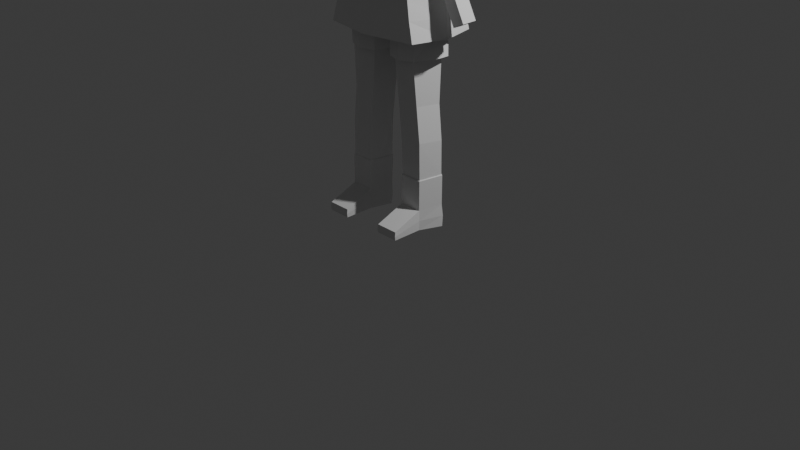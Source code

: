 # Source: fish_girl.blend  (saved by Blender 4.1.24; exported with 4.5.12 LTS)
import bpy
from mathutils import Matrix  # noqa: F401  (used for matrix-valued properties, if any)

bpy.ops.wm.read_factory_settings(use_empty=True)
scene = bpy.context.scene
scene.name = 'Scene'

# ---- collections
col_collection = bpy.data.collections.new('Collection'); scene.collection.children.link(col_collection)

# ---- materials (node trees are filled in below, after node groups)
mat_material = bpy.data.materials.new('Material')
mat_material.alpha_threshold = 0.0
mat_material.use_transparent_shadow = False
mat_material.roughness = 0.5
mat_material.line_color = (0.0, 0.0, 0.0, 1.0)

# ---- material node trees
mat_material.use_nodes = True; mat_material.node_tree.nodes.clear()
_N = mat_material.node_tree.nodes; _L = mat_material.node_tree.links
n0 = _N.new('ShaderNodeOutputMaterial'); n0.name = 'Material Output'; n0.location = (300, 300)
n1 = _N.new('ShaderNodeBsdfPrincipled'); n1.name = 'Principled BSDF'; n1.location = (10, 300)
n1.inputs[3].default_value = 1.45
_L.new(n1.outputs[0], n0.inputs[0])
n0.is_active_output = True

# ---- world
world_world = bpy.data.worlds.new('World'); scene.world = world_world
world_world.use_nodes = True; world_world.node_tree.nodes.clear()
_N = world_world.node_tree.nodes; _L = world_world.node_tree.links
n0 = _N.new('ShaderNodeOutputWorld'); n0.name = 'World Output'; n0.location = (300, 300)
n1 = _N.new('ShaderNodeBackground'); n1.name = 'Background'; n1.location = (10, 300)
n1.inputs[0].default_value = (0.05088, 0.05088, 0.05088, 1.0)
_L.new(n1.outputs[0], n0.inputs[0])
n0.is_active_output = True
world_world.color = (0.05088, 0.05088, 0.05088)
world_world.use_sun_shadow = False
world_world.sun_shadow_jitter_overblur = 0.0

# ---- cameras
cam_camera = bpy.data.cameras.new('Camera')
cam_camera.clip_end = 100.0
cam_camera.ortho_scale = 7.314

# ---- lights
light_light = bpy.data.lights.new('Light', 'POINT')
light_light.transmission_factor = 0.0
light_light.energy = 1000.0
light_light.shadow_soft_size = 0.1
light_light.shadow_maximum_resolution = 0.006
light_light.use_absolute_resolution = True

# ---- meshes
me_cube = bpy.data.meshes.new('Cube')
me_cube.from_pydata([(0.739, 1.028, 0.9999), (1.218, 1.245, -1.094), (0.7263, -0.9544, 1.0), (1.206, -1.171, -1.094), (1.014, 1.16, -0.2156), (1.002, -1.086, -0.2155), (1.105, 1.208, -0.6545), (1.093, -1.134, -0.6544), (0.3452, 0.6429, 2.104), (0.3316, -0.5798, 2.104), (-0.001682, 1.511, -1.085), (0.0001101, -1.295, 1.0), (0.0, -1.511, -1.085), (-0.001698, 1.295, 0.9999), (-0.001757, 1.427, -0.2156), (0.0001692, -1.427, -0.2155), (0.0001436, -1.474, -0.6544), (-0.001732, 1.474, -0.6545), (0.0, -0.8393, 2.061), (0.0, 0.8459, 2.061), (0.9494, 0.0, 0.9999), (1.443, 0.0, -1.085), (1.282, 0.0, -0.2155), (1.373, 0.0, -0.6545), (0.5231, -0.01537, 2.323), (0.431, 0.3652, 2.205), (0.4285, -0.3265, 2.212), (0.0, -0.5212, 2.226), (0.0, 0.4931, 2.196), (0.5217, -0.01723, 2.222), (0.4315, 0.3008, 2.191), (0.4247, -0.3165, 2.191), (0.0, -0.5266, 2.161), (0.0, 0.4894, 2.146), (0.53, -0.0221, 2.26), (0.3683, 0.3003, 2.22), (0.3615, -0.3169, 2.22), (0.0, -0.527, 2.19), (0.0, 0.4889, 2.176), (0.4668, -0.02254, 2.289), (0.2849, 0.3019, 2.232), (0.278, -0.3153, 2.232), (0.0, -0.5254, 2.208), (0.0, 0.4905, 2.193), (0.3934, -0.02093, 2.301), (0.2205, 0.3061, 2.245), (0.2137, -0.3112, 2.245), (0.0, -0.4112, 2.237), (0.0, 0.4086, 2.227), (0.3024, -0.01676, 2.334), (0.124, 0.2518, 2.326), (0.1378, -0.2605, 2.362), (0.0, -0.3033, 2.334), (0.0, 0.3405, 2.311), (0.2201, -0.0194, 2.402), (0.1314, -0.2086, 2.547), (0.0, -0.2633, 2.541), (0.1768, -0.03263, 2.563), (0.1317, 0.1867, 2.546), (0.0, 0.2539, 2.541)], [(29, 34)], [(22, 20, 2, 5), (14, 13, 0, 4), (17, 14, 4, 6), (23, 22, 5, 7), (21, 23, 7, 3), (10, 17, 6, 1), (20, 0, 8, 24), (11, 2, 9, 18), (0, 13, 19, 8), (3, 7, 16, 12), (7, 5, 15, 16), (5, 2, 11, 15), (2, 20, 24, 9), (1, 6, 23, 21), (6, 4, 22, 23), (4, 0, 20, 22), (8, 19, 28, 25), (18, 9, 26, 27), (32, 31, 36, 37), (31, 34, 39, 36), (34, 30, 35, 39), (30, 33, 38, 35), (37, 36, 41, 42), (36, 39, 44, 41), (39, 35, 40, 44), (35, 38, 43, 40), (44, 40, 45, 49), (40, 43, 48, 45), (42, 41, 46, 47), (41, 44, 49, 46), (47, 46, 51, 52), (46, 49, 54, 51), (49, 45, 50, 54), (45, 48, 53, 50), (50, 53, 59, 58), (54, 50, 58, 57), (51, 54, 57, 55), (52, 51, 55, 56)])
_uv = me_cube.uv_layers.new(name='UVMap')
_uv.uv.foreach_set('vector', [0.4731, 0.625, 0.625, 0.625, 0.625, 0.75, 0.4731, 0.75, 0.4731, 0.375, 0.625, 0.375, 0.625, 0.5, 0.4731, 0.5, 0.4182, 0.375, 0.4731, 0.375, 0.4731, 0.5, 0.4182, 0.5, 0.4182, 0.625, 0.4731, 0.625, 0.4731, 0.75, 0.4182, 0.75, 0.375, 0.625, 0.4182, 0.625, 0.4182, 0.75, 0.375, 0.75, 0.375, 0.375, 0.4182, 0.375, 0.4182, 0.5, 0.375, 0.5, 0.625, 0.625, 0.625, 0.5, 0.625, 0.5, 0.625, 0.625, 0.625, 0.875, 0.625, 0.75, 0.625, 0.75, 0.625, 0.875, 0.625, 0.5, 0.625, 0.375, 0.625, 0.375, 0.625, 0.5, 0.375, 0.75, 0.4182, 0.75, 0.4182, 0.875, 0.375, 0.875, 0.4182, 0.75, 0.4731, 0.75, 0.4731, 0.875, 0.4182, 0.875, 0.4731, 0.75, 0.625, 0.75, 0.625, 0.875, 0.4731, 0.875, 0.625, 0.75, 0.625, 0.625, 0.625, 0.625, 0.625, 0.75, 0.375, 0.5, 0.4182, 0.5, 0.4182, 0.625, 0.375, 0.625, 0.4182, 0.5, 0.4731, 0.5, 0.4731, 0.625, 0.4182, 0.625, 0.4731, 0.5, 0.625, 0.5, 0.625, 0.625, 0.4731, 0.625, 0.625, 0.5, 0.625, 0.375, 0.625, 0.375, 0.625, 0.5, 0.625, 0.875, 0.625, 0.75, 0.625, 0.75, 0.625, 0.875, 0.625, 0.875, 0.625, 0.75, 0.625, 0.75, 0.625, 0.875, 0.625, 0.75, 0.625, 0.625, 0.625, 0.625, 0.625, 0.75, 0.625, 0.625, 0.625, 0.5, 0.625, 0.5, 0.625, 0.625, 0.625, 0.5, 0.625, 0.375, 0.625, 0.375, 0.625, 0.5, 0.625, 0.875, 0.625, 0.75, 0.625, 0.75, 0.625, 0.875, 0.625, 0.75, 0.625, 0.625, 0.625, 0.625, 0.625, 0.75, 0.625, 0.625, 0.625, 0.5, 0.625, 0.5, 0.625, 0.625, 0.625, 0.5, 0.625, 0.375, 0.625, 0.375, 0.625, 0.5, 0.625, 0.625, 0.625, 0.5, 0.625, 0.5, 0.625, 0.625, 0.625, 0.5, 0.625, 0.375, 0.625, 0.375, 0.625, 0.5, 0.625, 0.875, 0.625, 0.75, 0.625, 0.75, 0.625, 0.875, 0.625, 0.75, 0.625, 0.625, 0.625, 0.625, 0.625, 0.75, 0.625, 0.875, 0.625, 0.75, 0.625, 0.75, 0.625, 0.875, 0.625, 0.75, 0.625, 0.625, 0.625, 0.625, 0.625, 0.75, 0.625, 0.625, 0.625, 0.5, 0.625, 0.5, 0.625, 0.625, 0.625, 0.5, 0.625, 0.375, 0.625, 0.375, 0.625, 0.5, 0.625, 0.5, 0.625, 0.375, 0.625, 0.375, 0.625, 0.5, 0.625, 0.625, 0.625, 0.5, 0.625, 0.5, 0.625, 0.625, 0.625, 0.75, 0.625, 0.625, 0.625, 0.625, 0.625, 0.75, 0.625, 0.875, 0.625, 0.75, 0.625, 0.75, 0.625, 0.875])
me_cube.materials.append(mat_material)
me_cube.use_mirror_vertex_groups = False
me_cube.update()
me_cylinder = bpy.data.meshes.new('Cylinder')
me_cylinder.from_pydata([(0.3161, 0.9514, -5.951), (-0.1971, 1.109, 0.8393), (1.234, 0.294, -5.848), (1.025, 0.4168, 0.8393), (0.8753, -0.7697, -5.951), (0.5533, -1.034, 0.8393), (-0.2431, -0.7697, -5.951), (-0.8068, -0.8874, 0.8393), (-0.6277, 0.294, -5.848), (-1.224, 0.3954, 0.8393), (0.0931, 0.9757, -2.41), (1.021, 0.3015, -2.41), (0.6666, -0.7894, -2.41), (-0.496, -0.7894, -2.41), (-0.8504, 0.3015, -2.41), (1.205, 0.2978, -4.151), (0.8553, -0.7796, -4.151), (-0.3244, -0.7796, -4.151), (-0.6744, 0.2978, -4.151), (0.2421, 0.9637, -4.151), (0.3164, 0.9992, -5.993), (1.28, 0.3088, -5.883), (0.9037, -0.8084, -5.993), (-0.271, -0.8084, -5.993), (-0.6749, 0.3088, -5.883), (0.3164, 0.9992, -6.083), (1.28, 0.3088, -5.974), (0.9037, -0.8084, -6.083), (-0.271, -0.8084, -6.083), (-0.6749, 0.3088, -5.974), (0.3164, 0.9992, -6.083), (1.28, 0.3088, -5.974), (0.9037, -0.8084, -6.083), (-0.271, -0.8084, -6.083), (-0.6749, 0.3088, -5.974), (0.3164, 0.9992, -7.486), (1.28, 0.3088, -7.377), (0.9037, -0.8084, -7.486), (-0.271, -0.8084, -7.486), (-0.5872, 0.3088, -7.371), (0.3164, 1.082, -8.482), (1.337, 0.3088, -8.503), (0.9037, -0.8084, -8.505), (-0.271, -0.8084, -8.505), (-0.5496, 0.3088, -8.51), (0.9037, -2.341, -8.09), (-0.271, -2.341, -8.09), (0.9037, -2.341, -8.516), (-0.271, -2.341, -8.516), (-0.271, -1.306, -8.509), (-0.271, -1.817, -8.512), (-0.271, -1.817, -7.884), (-0.271, -1.306, -7.682), (0.9037, -1.306, -8.509), (0.9037, -1.817, -8.512), (0.9037, -1.306, -7.682), (0.9037, -1.817, -7.884), (-0.5971, 0.344, -7.955), (-0.2871, -0.8035, -8.01), (0.9194, -0.8035, -8.01), (1.336, 0.344, -7.955), (0.3162, 1.097, -7.998), (-0.2871, -2.377, -8.316), (0.9194, -2.377, -8.316), (0.9194, -1.314, -8.109), (0.9194, -1.839, -8.211), (-0.2871, -1.314, -8.109), (-0.2871, -1.839, -8.211)], [], [(10, 1, 3, 11), (11, 3, 5, 12), (12, 5, 7, 13), (13, 7, 9, 14), (14, 9, 1, 10), (18, 14, 10, 19), (17, 13, 14, 18), (16, 12, 13, 17), (15, 11, 12, 16), (19, 10, 11, 15), (0, 19, 15, 2), (2, 15, 16, 4), (4, 16, 17, 6), (6, 17, 18, 8), (8, 18, 19, 0), (4, 6, 23, 22), (6, 8, 24, 23), (2, 4, 22, 21), (8, 0, 20, 24), (0, 2, 21, 20), (23, 24, 29, 28), (21, 22, 27, 26), (24, 20, 25, 29), (22, 23, 28, 27), (20, 21, 26, 25), (29, 25, 30, 34), (27, 28, 33, 32), (25, 26, 31, 30), (28, 29, 34, 33), (26, 27, 32, 31), (32, 33, 38, 37), (30, 31, 36, 35), (33, 34, 39, 38), (31, 32, 37, 36), (34, 30, 35, 39), (58, 57, 44, 43), (60, 59, 42, 41), (57, 61, 40, 44), (67, 50, 48, 62), (61, 60, 41, 40), (63, 62, 48, 47), (50, 54, 47, 48), (65, 56, 45, 63), (56, 51, 46, 45), (37, 38, 52, 55), (55, 52, 51, 56), (59, 37, 55, 64), (64, 55, 56, 65), (43, 42, 53, 49), (49, 53, 54, 50), (58, 43, 49, 66), (66, 49, 50, 67), (52, 66, 67, 51), (38, 58, 66, 52), (53, 64, 65, 54), (42, 59, 64, 53), (54, 65, 63, 47), (45, 46, 62, 63), (35, 36, 60, 61), (51, 67, 62, 46), (39, 35, 61, 57), (36, 37, 59, 60), (38, 39, 57, 58)])
_uv = me_cylinder.uv_layers.new(name='UVMap')
_uv.uv.foreach_set('vector', [1.0, 0.5, 1.0, 1.0, 0.8, 1.0, 0.8, 0.5, 0.8, 0.5, 0.8, 1.0, 0.6, 1.0, 0.6, 0.5, 0.6, 0.5, 0.6, 1.0, 0.4, 1.0, 0.4, 0.5, 0.4, 0.5, 0.4, 1.0, 0.2, 1.0, 0.2, 0.5, 0.2, 0.5, 0.2, 1.0, 2.98e-08, 1.0, 2.98e-08, 0.5, 0.2, 0.2533, 0.2, 0.5, 2.98e-08, 0.5, 2.98e-08, 0.2533, 0.4, 0.2533, 0.4, 0.5, 0.2, 0.5, 0.2, 0.2533, 0.6, 0.2533, 0.6, 0.5, 0.4, 0.5, 0.4, 0.2533, 0.8, 0.2533, 0.8, 0.5, 0.6, 0.5, 0.6, 0.2533, 1.0, 0.2533, 1.0, 0.5, 0.8, 0.5, 0.8, 0.2533, 1.0, 0.0, 1.0, 0.2533, 0.8, 0.2533, 0.8, 0.0, 0.8, 0.0, 0.8, 0.2533, 0.6, 0.2533, 0.6, 0.0, 0.6, 0.0, 0.6, 0.2533, 0.4, 0.2533, 0.4, 0.0, 0.4, 0.0, 0.4, 0.2533, 0.2, 0.2533, 0.2, 0.0, 0.2, 0.0, 0.2, 0.2533, 2.98e-08, 0.2533, 2.98e-08, 0.0, 0.6, 0.0, 0.4, 0.0, 0.4, 0.0, 0.6, 0.0, 0.4, 0.0, 0.2, 0.0, 0.2, 0.0, 0.4, 0.0, 0.8, 0.0, 0.6, 0.0, 0.6, 0.0, 0.8, 0.0, 0.2, 0.0, 2.98e-08, 0.0, 2.98e-08, 0.0, 0.2, 0.0, 1.0, 0.0, 0.8, 0.0, 0.8, 0.0, 1.0, 0.0, 0.4, 0.0, 0.2, 0.0, 0.2, 0.0, 0.4, 0.0, 0.8, 0.0, 0.6, 0.0, 0.6, 0.0, 0.8, 0.0, 0.2, 0.0, 2.98e-08, 0.0, 2.98e-08, 0.0, 0.2, 0.0, 0.6, 0.0, 0.4, 0.0, 0.4, 0.0, 0.6, 0.0, 1.0, 0.0, 0.8, 0.0, 0.8, 0.0, 1.0, 0.0, 0.2, 0.0, 2.98e-08, 0.0, 2.98e-08, 0.0, 0.2, 0.0, 0.6, 0.0, 0.4, 0.0, 0.4, 0.0, 0.6, 0.0, 1.0, 0.0, 0.8, 0.0, 0.8, 0.0, 1.0, 0.0, 0.4, 0.0, 0.2, 0.0, 0.2, 0.0, 0.4, 0.0, 0.8, 0.0, 0.6, 0.0, 0.6, 0.0, 0.8, 0.0, 0.6, 0.0, 0.4, 0.0, 0.4, 0.0, 0.6, 0.0, 1.0, 0.0, 0.8, 0.0, 0.8, 0.0, 1.0, 0.0, 0.4, 0.0, 0.2, 0.0, 0.2, 0.0, 0.4, 0.0, 0.8, 0.0, 0.6, 0.0, 0.6, 0.0, 0.8, 0.0, 0.2, 0.0, 2.98e-08, 0.0, 2.98e-08, 0.0, 0.2, 0.0, 0.4, 0.0, 0.2, 0.0, 0.2, 0.0, 0.4, 0.0, 0.8, 0.0, 0.6, 0.0, 0.6, 0.0, 0.8, 0.0, 0.2, 0.0, 2.98e-08, 0.0, 2.98e-08, 0.0, 0.2, 0.0, 0.4, 0.0, 0.4, 0.0, 0.4, 0.0, 0.4, 0.0, 1.0, 0.0, 0.8, 0.0, 0.8, 0.0, 1.0, 0.0, 0.6, 0.0, 0.4, 0.0, 0.4, 0.0, 0.6, 0.0, 0.0, 0.0, 0.0, 0.0, 0.0, 0.0, 0.0, 0.0, 0.6, 0.0, 0.6, 0.0, 0.6, 0.0, 0.6, 0.0, 0.6, 0.0, 0.4, 0.0, 0.4, 0.0, 0.6, 0.0, 0.6, 0.0, 0.4, 0.0, 0.4, 0.0, 0.6, 0.0, 0.6, 0.0, 0.4, 0.0, 0.4, 0.0, 0.6, 0.0, 0.6, 0.0, 0.6, 0.0, 0.6, 0.0, 0.6, 0.0, 0.6, 0.0, 0.6, 0.0, 0.6, 0.0, 0.6, 0.0, 0.0, 0.0, 0.0, 0.0, 0.0, 0.0, 0.0, 0.0, 0.0, 0.0, 0.0, 0.0, 0.0, 0.0, 0.0, 0.0, 0.4, 0.0, 0.4, 0.0, 0.4, 0.0, 0.4, 0.0, 0.4, 0.0, 0.4, 0.0, 0.4, 0.0, 0.4, 0.0, 0.4, 0.0, 0.4, 0.0, 0.4, 0.0, 0.4, 0.0, 0.4, 0.0, 0.4, 0.0, 0.4, 0.0, 0.4, 0.0, 0.6, 0.0, 0.6, 0.0, 0.6, 0.0, 0.6, 0.0, 0.6, 0.0, 0.6, 0.0, 0.6, 0.0, 0.6, 0.0, 0.6, 0.0, 0.6, 0.0, 0.6, 0.0, 0.6, 0.0, 0.6, 0.0, 0.4, 0.0, 0.4, 0.0, 0.6, 0.0, 1.0, 0.0, 0.8, 0.0, 0.8, 0.0, 1.0, 0.0, 0.4, 0.0, 0.4, 0.0, 0.4, 0.0, 0.4, 0.0, 0.2, 0.0, 2.98e-08, 0.0, 2.98e-08, 0.0, 0.2, 0.0, 0.8, 0.0, 0.6, 0.0, 0.6, 0.0, 0.8, 0.0, 0.4, 0.0, 0.2, 0.0, 0.2, 0.0, 0.4, 0.0])
me_cylinder.update()
me_cylinder_002 = bpy.data.meshes.new('Cylinder.002')
me_cylinder_002.from_pydata([(-0.009519, 1.0, -1.565), (-0.01078, 1.0, 0.332), (0.5783, 0.809, -1.565), (0.5905, 0.809, 0.3438), (0.9415, 0.309, -1.565), (0.9366, 0.309, 0.1973), (0.9415, -0.309, -1.565), (0.9366, -0.309, 0.1973), (0.5783, -0.809, -1.565), (0.5905, -0.809, 0.3438), (-0.009519, -1.0, -1.565), (-0.01078, -1.0, 0.332), (-0.5973, -0.809, -1.565), (-0.5612, -0.809, 0.2568), (-0.9606, -0.309, -1.565), (-1.101, -0.309, 0.06105), (-0.9606, 0.309, -1.565), (-1.101, 0.309, 0.06105), (-0.5973, 0.809, -1.565), (-0.5612, 0.809, 0.2568)], [], [(0, 1, 3, 2), (2, 3, 5, 4), (4, 5, 7, 6), (6, 7, 9, 8), (8, 9, 11, 10), (10, 11, 13, 12), (12, 13, 15, 14), (14, 15, 17, 16), (16, 17, 19, 18), (18, 19, 1, 0)])
_uv = me_cylinder_002.uv_layers.new(name='UVMap')
_uv.uv.foreach_set('vector', [1.0, 0.0, 1.0, 1.0, 0.9, 1.0, 0.9, 0.0, 0.9, 0.0, 0.9, 1.0, 0.8, 1.0, 0.8, 0.0, 0.8, 0.0, 0.8, 1.0, 0.7, 1.0, 0.7, 0.0, 0.7, 0.0, 0.7, 1.0, 0.6, 1.0, 0.6, 0.0, 0.6, 0.0, 0.6, 1.0, 0.5, 1.0, 0.5, 0.0, 0.5, 0.0, 0.5, 1.0, 0.4, 1.0, 0.4, 0.0, 0.4, 0.0, 0.4, 1.0, 0.3, 1.0, 0.3, 0.0, 0.3, 0.0, 0.3, 1.0, 0.2, 1.0, 0.2, 0.0, 0.2, 0.0, 0.2, 1.0, 0.1, 1.0, 0.1, 0.0, 0.1, 0.0, 0.1, 1.0, -7.451e-08, 1.0, -7.451e-08, 0.0])
me_cylinder_002.update()
me_cylinder_003 = bpy.data.meshes.new('Cylinder.003')
me_cylinder_003.from_pydata([(-0.3233, 0.792, 0.1935), (0.6688, 0.2976, 1.082), (0.4524, -0.7383, 0.8238), (-0.6032, -0.6337, -0.14), (-0.7945, 0.2824, -0.3681), (0.2374, 0.852, -2.654), (1.143, 0.2633, -2.645), (0.7382, -0.6892, -2.654), (-0.277, -0.6892, -2.654), (-0.5865, 0.2633, -2.654), (1.158, 0.2649, -10.63), (0.8471, -0.6936, -10.63), (-0.2024, -0.6936, -10.63), (-0.5138, 0.2649, -10.63), (0.3015, 0.8573, -10.63), (0.2699, 0.8502, -6.705), (1.1, 0.2627, -6.705), (0.7908, -0.6878, -6.705), (-0.2364, -0.6878, -6.705), (-0.5453, 0.2627, -6.705), (-0.03982, 0.8223, -1.246), (0.8546, 0.2803, -0.8586), (0.5428, -0.7135, -0.9904), (-0.4383, -0.6618, -1.411), (-0.6893, 0.2727, -1.524)], [], [(20, 0, 1, 21), (21, 1, 2, 22), (22, 2, 3, 23), (23, 3, 4, 24), (24, 4, 0, 20), (19, 9, 5, 15), (18, 8, 9, 19), (17, 7, 8, 18), (16, 6, 7, 17), (15, 5, 6, 16), (14, 15, 16, 10), (10, 16, 17, 11), (11, 17, 18, 12), (12, 18, 19, 13), (13, 19, 15, 14), (9, 24, 20, 5), (8, 23, 24, 9), (7, 22, 23, 8), (6, 21, 22, 7), (5, 20, 21, 6)])
_uv = me_cylinder_003.uv_layers.new(name='UVMap')
_uv.uv.foreach_set('vector', [1.0, 0.7472, 1.0, 1.0, 0.8, 1.0, 0.8, 0.7472, 0.8, 0.7472, 0.8, 1.0, 0.6, 1.0, 0.6, 0.7472, 0.6, 0.7472, 0.6, 1.0, 0.4, 1.0, 0.4, 0.7472, 0.4, 0.7472, 0.4, 1.0, 0.2, 1.0, 0.2, 0.7472, 0.2, 0.7472, 0.2, 1.0, 2.98e-08, 1.0, 2.98e-08, 0.7472, 0.2, 0.3736, 0.2, 0.5, 2.98e-08, 0.5, 2.98e-08, 0.3736, 0.4, 0.3736, 0.4, 0.5, 0.2, 0.5, 0.2, 0.3736, 0.6, 0.3736, 0.6, 0.5, 0.4, 0.5, 0.4, 0.3736, 0.8, 0.3736, 0.8, 0.5, 0.6, 0.5, 0.6, 0.3736, 1.0, 0.3736, 1.0, 0.5, 0.8, 0.5, 0.8, 0.3736, 1.0, 0.2533, 1.0, 0.3736, 0.8, 0.3736, 0.8, 0.2533, 0.8, 0.2533, 0.8, 0.3736, 0.6, 0.3736, 0.6, 0.2533, 0.6, 0.2533, 0.6, 0.3736, 0.4, 0.3736, 0.4, 0.2533, 0.4, 0.2533, 0.4, 0.3736, 0.2, 0.3736, 0.2, 0.2533, 0.2, 0.2533, 0.2, 0.3736, 2.98e-08, 0.3736, 2.98e-08, 0.2533, 0.2, 0.5, 0.2, 0.7472, 2.98e-08, 0.7472, 2.98e-08, 0.5, 0.4, 0.5, 0.4, 0.7472, 0.2, 0.7472, 0.2, 0.5, 0.6, 0.5, 0.6, 0.7472, 0.4, 0.7472, 0.4, 0.5, 0.8, 0.5, 0.8, 0.7472, 0.6, 0.7472, 0.6, 0.5, 1.0, 0.5, 1.0, 0.7472, 0.8, 0.7472, 0.8, 0.5])
me_cylinder_003.update()

# ---- objects
ob_cube = bpy.data.objects.new('Cube', me_cube)
ob_light = bpy.data.objects.new('Light', light_light)
ob_camera = bpy.data.objects.new('Camera', cam_camera)
ob_empty = bpy.data.objects.new('Empty', None)
ob_cylinder = bpy.data.objects.new('Cylinder', me_cylinder)
ob_cylinder_001 = bpy.data.objects.new('Cylinder.001', me_cylinder_002)
ob_cylinder_002 = bpy.data.objects.new('Cylinder.002', me_cylinder_003)

# ---- transforms, parenting, visibility, modifiers, constraints
ob_cube.location = (0.0, 0.0, 2.501)
ob_cube.scale = (0.4458, 0.2991, 0.4441)
ob_cube.lock_rotations_4d = False
ob_cube.empty_display_type = 'ARROWS'
ob_cube.lineart.crease_threshold = 0.0
_m = ob_cube.modifiers.new('Mirror', 'MIRROR')
_m.use_clip = True
ob_light.location = (4.076, 1.005, 5.904)
ob_light.rotation_euler = (0.6503, 0.05522, 1.866)
ob_light.lock_rotations_4d = False
ob_light.empty_display_type = 'ARROWS'
ob_light.color = (0.0, 0.0, 0.0, 0.0)
ob_light.lineart.crease_threshold = 0.0
ob_camera.location = (7.359, -6.926, 4.958)
ob_camera.rotation_euler = (1.109, 0.0, 0.8149)
ob_camera.lock_rotations_4d = False
ob_camera.empty_display_type = 'ARROWS'
ob_camera.color = (0.0, 0.0, 0.0, 0.0)
ob_camera.display_type = 'WIRE'
ob_camera.lineart.crease_threshold = 0.0
ob_empty.location = (0.5166, 4.138, 1.054)
ob_empty.rotation_euler = (1.571, -0.0, -0.0)
ob_empty.scale = (1.001, 1.001, 1.001)
ob_empty.empty_display_type = 'IMAGE'
ob_empty.empty_display_size = 5.0
ob_empty.empty_image_offset = (-0.3953, -0.2464)
ob_empty.use_empty_image_alpha = True
ob_empty.color = (1.0, 1.0, 1.0, 0.2016)
ob_cylinder.location = (0.2825, -0.01069, 1.85)
ob_cylinder.scale = (0.2056, 0.2056, 0.2056)
_m = ob_cylinder.modifiers.new('Mirror', 'MIRROR')
_m.mirror_object = ob_cube
ob_cylinder_001.location = (0.2638, 0.002215, 1.831)
ob_cylinder_001.scale = (-0.2706, -0.2706, -0.1209)
_m = ob_cylinder_001.modifiers.new('Mirror', 'MIRROR')
_m.mirror_object = ob_cube
ob_cylinder_002.location = (0.213, -0.004422, 3.36)
ob_cylinder_002.rotation_euler = (0.01412, -0.4599, -0.007533)
ob_cylinder_002.scale = (0.1244, 0.1244, 0.1244)
_m = ob_cylinder_002.modifiers.new('Mirror', 'MIRROR')
_m.mirror_object = ob_cube

# ---- collection membership
col_collection.objects.link(ob_cube)
col_collection.objects.link(ob_light)
col_collection.objects.link(ob_camera)
col_collection.objects.link(ob_empty)
col_collection.objects.link(ob_cylinder)
col_collection.objects.link(ob_cylinder_001)
col_collection.objects.link(ob_cylinder_002)

# ---- scene / render settings (as saved in the file)
scene.camera = ob_camera
scene.frame_start = 1; scene.frame_end = 250; scene.frame_set(1)
scene.render.engine = 'BLENDER_EEVEE_NEXT'
scene.cycles.sampling_pattern = 'TABULATED_SOBOL'
scene.eevee.ray_tracing_options.trace_max_roughness = 0.0
bpy.context.view_layer.update()
